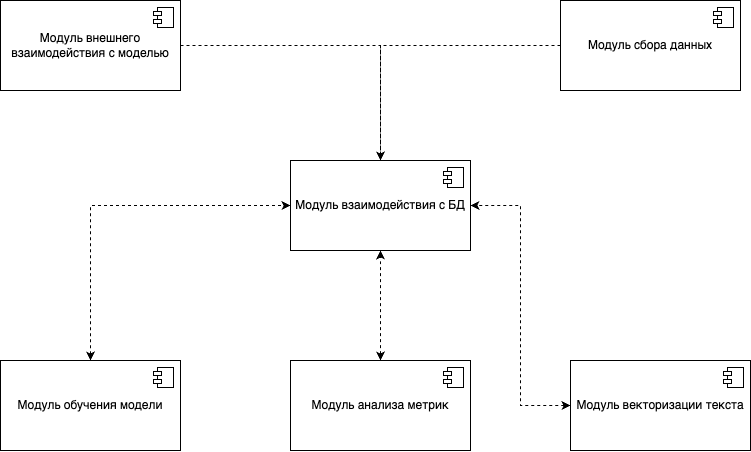

The diagram above was exported from draw.io. Its source (the exported page's mxGraphModel, read from the mxfile embedded in the PNG):
<mxGraphModel dx="989" dy="549" grid="1" gridSize="10" guides="1" tooltips="1" connect="1" arrows="1" fold="1" page="1" pageScale="1" pageWidth="827" pageHeight="1169" math="0" shadow="0">
  <root>
    <mxCell id="0" />
    <mxCell id="1" parent="0" />
    <mxCell id="nnEYSXhWOM3eRjYkA5V0-15" style="edgeStyle=orthogonalEdgeStyle;rounded=0;orthogonalLoop=1;jettySize=auto;html=1;dashed=1;" parent="1" source="nnEYSXhWOM3eRjYkA5V0-1" target="nnEYSXhWOM3eRjYkA5V0-3" edge="1">
      <mxGeometry relative="1" as="geometry" />
    </mxCell>
    <mxCell id="nnEYSXhWOM3eRjYkA5V0-1" value="Модуль сбора данных" style="html=1;dropTarget=0;whiteSpace=wrap;" parent="1" vertex="1">
      <mxGeometry x="610" y="90" width="180" height="90" as="geometry" />
    </mxCell>
    <mxCell id="nnEYSXhWOM3eRjYkA5V0-2" value="" style="shape=module;jettyWidth=8;jettyHeight=4;" parent="nnEYSXhWOM3eRjYkA5V0-1" vertex="1">
      <mxGeometry x="1" width="20" height="20" relative="1" as="geometry">
        <mxPoint x="-27" y="7" as="offset" />
      </mxGeometry>
    </mxCell>
    <mxCell id="nnEYSXhWOM3eRjYkA5V0-3" value="Модуль взаимодействия с БД" style="html=1;dropTarget=0;whiteSpace=wrap;" parent="1" vertex="1">
      <mxGeometry x="340" y="250" width="180" height="90" as="geometry" />
    </mxCell>
    <mxCell id="nnEYSXhWOM3eRjYkA5V0-4" value="" style="shape=module;jettyWidth=8;jettyHeight=4;" parent="nnEYSXhWOM3eRjYkA5V0-3" vertex="1">
      <mxGeometry x="1" width="20" height="20" relative="1" as="geometry">
        <mxPoint x="-27" y="7" as="offset" />
      </mxGeometry>
    </mxCell>
    <mxCell id="sWrr9FFezd-4erAqYJJw-6" style="edgeStyle=orthogonalEdgeStyle;rounded=0;orthogonalLoop=1;jettySize=auto;html=1;exitX=0.5;exitY=0;exitDx=0;exitDy=0;dashed=1;startArrow=classic;startFill=1;" parent="1" source="nnEYSXhWOM3eRjYkA5V0-7" target="nnEYSXhWOM3eRjYkA5V0-3" edge="1">
      <mxGeometry relative="1" as="geometry" />
    </mxCell>
    <mxCell id="nnEYSXhWOM3eRjYkA5V0-7" value="Модуль анализа метрик" style="html=1;dropTarget=0;whiteSpace=wrap;" parent="1" vertex="1">
      <mxGeometry x="340" y="450" width="180" height="90" as="geometry" />
    </mxCell>
    <mxCell id="nnEYSXhWOM3eRjYkA5V0-8" value="" style="shape=module;jettyWidth=8;jettyHeight=4;" parent="nnEYSXhWOM3eRjYkA5V0-7" vertex="1">
      <mxGeometry x="1" width="20" height="20" relative="1" as="geometry">
        <mxPoint x="-27" y="7" as="offset" />
      </mxGeometry>
    </mxCell>
    <mxCell id="sWrr9FFezd-4erAqYJJw-8" style="edgeStyle=orthogonalEdgeStyle;rounded=0;orthogonalLoop=1;jettySize=auto;html=1;entryX=0;entryY=0.5;entryDx=0;entryDy=0;exitX=0.5;exitY=0;exitDx=0;exitDy=0;dashed=1;startArrow=classic;startFill=1;" parent="1" source="nnEYSXhWOM3eRjYkA5V0-9" target="nnEYSXhWOM3eRjYkA5V0-3" edge="1">
      <mxGeometry relative="1" as="geometry" />
    </mxCell>
    <mxCell id="nnEYSXhWOM3eRjYkA5V0-9" value="Модуль обучения модели" style="html=1;dropTarget=0;whiteSpace=wrap;" parent="1" vertex="1">
      <mxGeometry x="50" y="450" width="180" height="90" as="geometry" />
    </mxCell>
    <mxCell id="nnEYSXhWOM3eRjYkA5V0-10" value="" style="shape=module;jettyWidth=8;jettyHeight=4;" parent="nnEYSXhWOM3eRjYkA5V0-9" vertex="1">
      <mxGeometry x="1" width="20" height="20" relative="1" as="geometry">
        <mxPoint x="-27" y="7" as="offset" />
      </mxGeometry>
    </mxCell>
    <mxCell id="sWrr9FFezd-4erAqYJJw-7" style="edgeStyle=orthogonalEdgeStyle;rounded=0;orthogonalLoop=1;jettySize=auto;html=1;entryX=1;entryY=0.5;entryDx=0;entryDy=0;dashed=1;startArrow=classic;startFill=1;" parent="1" source="nnEYSXhWOM3eRjYkA5V0-11" target="nnEYSXhWOM3eRjYkA5V0-3" edge="1">
      <mxGeometry relative="1" as="geometry" />
    </mxCell>
    <mxCell id="nnEYSXhWOM3eRjYkA5V0-11" value="Модуль векторизации текста" style="html=1;dropTarget=0;whiteSpace=wrap;" parent="1" vertex="1">
      <mxGeometry x="620" y="450" width="180" height="90" as="geometry" />
    </mxCell>
    <mxCell id="nnEYSXhWOM3eRjYkA5V0-12" value="" style="shape=module;jettyWidth=8;jettyHeight=4;" parent="nnEYSXhWOM3eRjYkA5V0-11" vertex="1">
      <mxGeometry x="1" width="20" height="20" relative="1" as="geometry">
        <mxPoint x="-27" y="7" as="offset" />
      </mxGeometry>
    </mxCell>
    <mxCell id="sWrr9FFezd-4erAqYJJw-5" style="edgeStyle=orthogonalEdgeStyle;rounded=0;orthogonalLoop=1;jettySize=auto;html=1;entryX=0.5;entryY=0;entryDx=0;entryDy=0;dashed=1;" parent="1" source="nnEYSXhWOM3eRjYkA5V0-13" target="nnEYSXhWOM3eRjYkA5V0-3" edge="1">
      <mxGeometry relative="1" as="geometry" />
    </mxCell>
    <mxCell id="nnEYSXhWOM3eRjYkA5V0-13" value="Модуль внешнего взаимодействия с моделью" style="html=1;dropTarget=0;whiteSpace=wrap;" parent="1" vertex="1">
      <mxGeometry x="50" y="90" width="180" height="90" as="geometry" />
    </mxCell>
    <mxCell id="nnEYSXhWOM3eRjYkA5V0-14" value="" style="shape=module;jettyWidth=8;jettyHeight=4;" parent="nnEYSXhWOM3eRjYkA5V0-13" vertex="1">
      <mxGeometry x="1" width="20" height="20" relative="1" as="geometry">
        <mxPoint x="-27" y="7" as="offset" />
      </mxGeometry>
    </mxCell>
  </root>
</mxGraphModel>